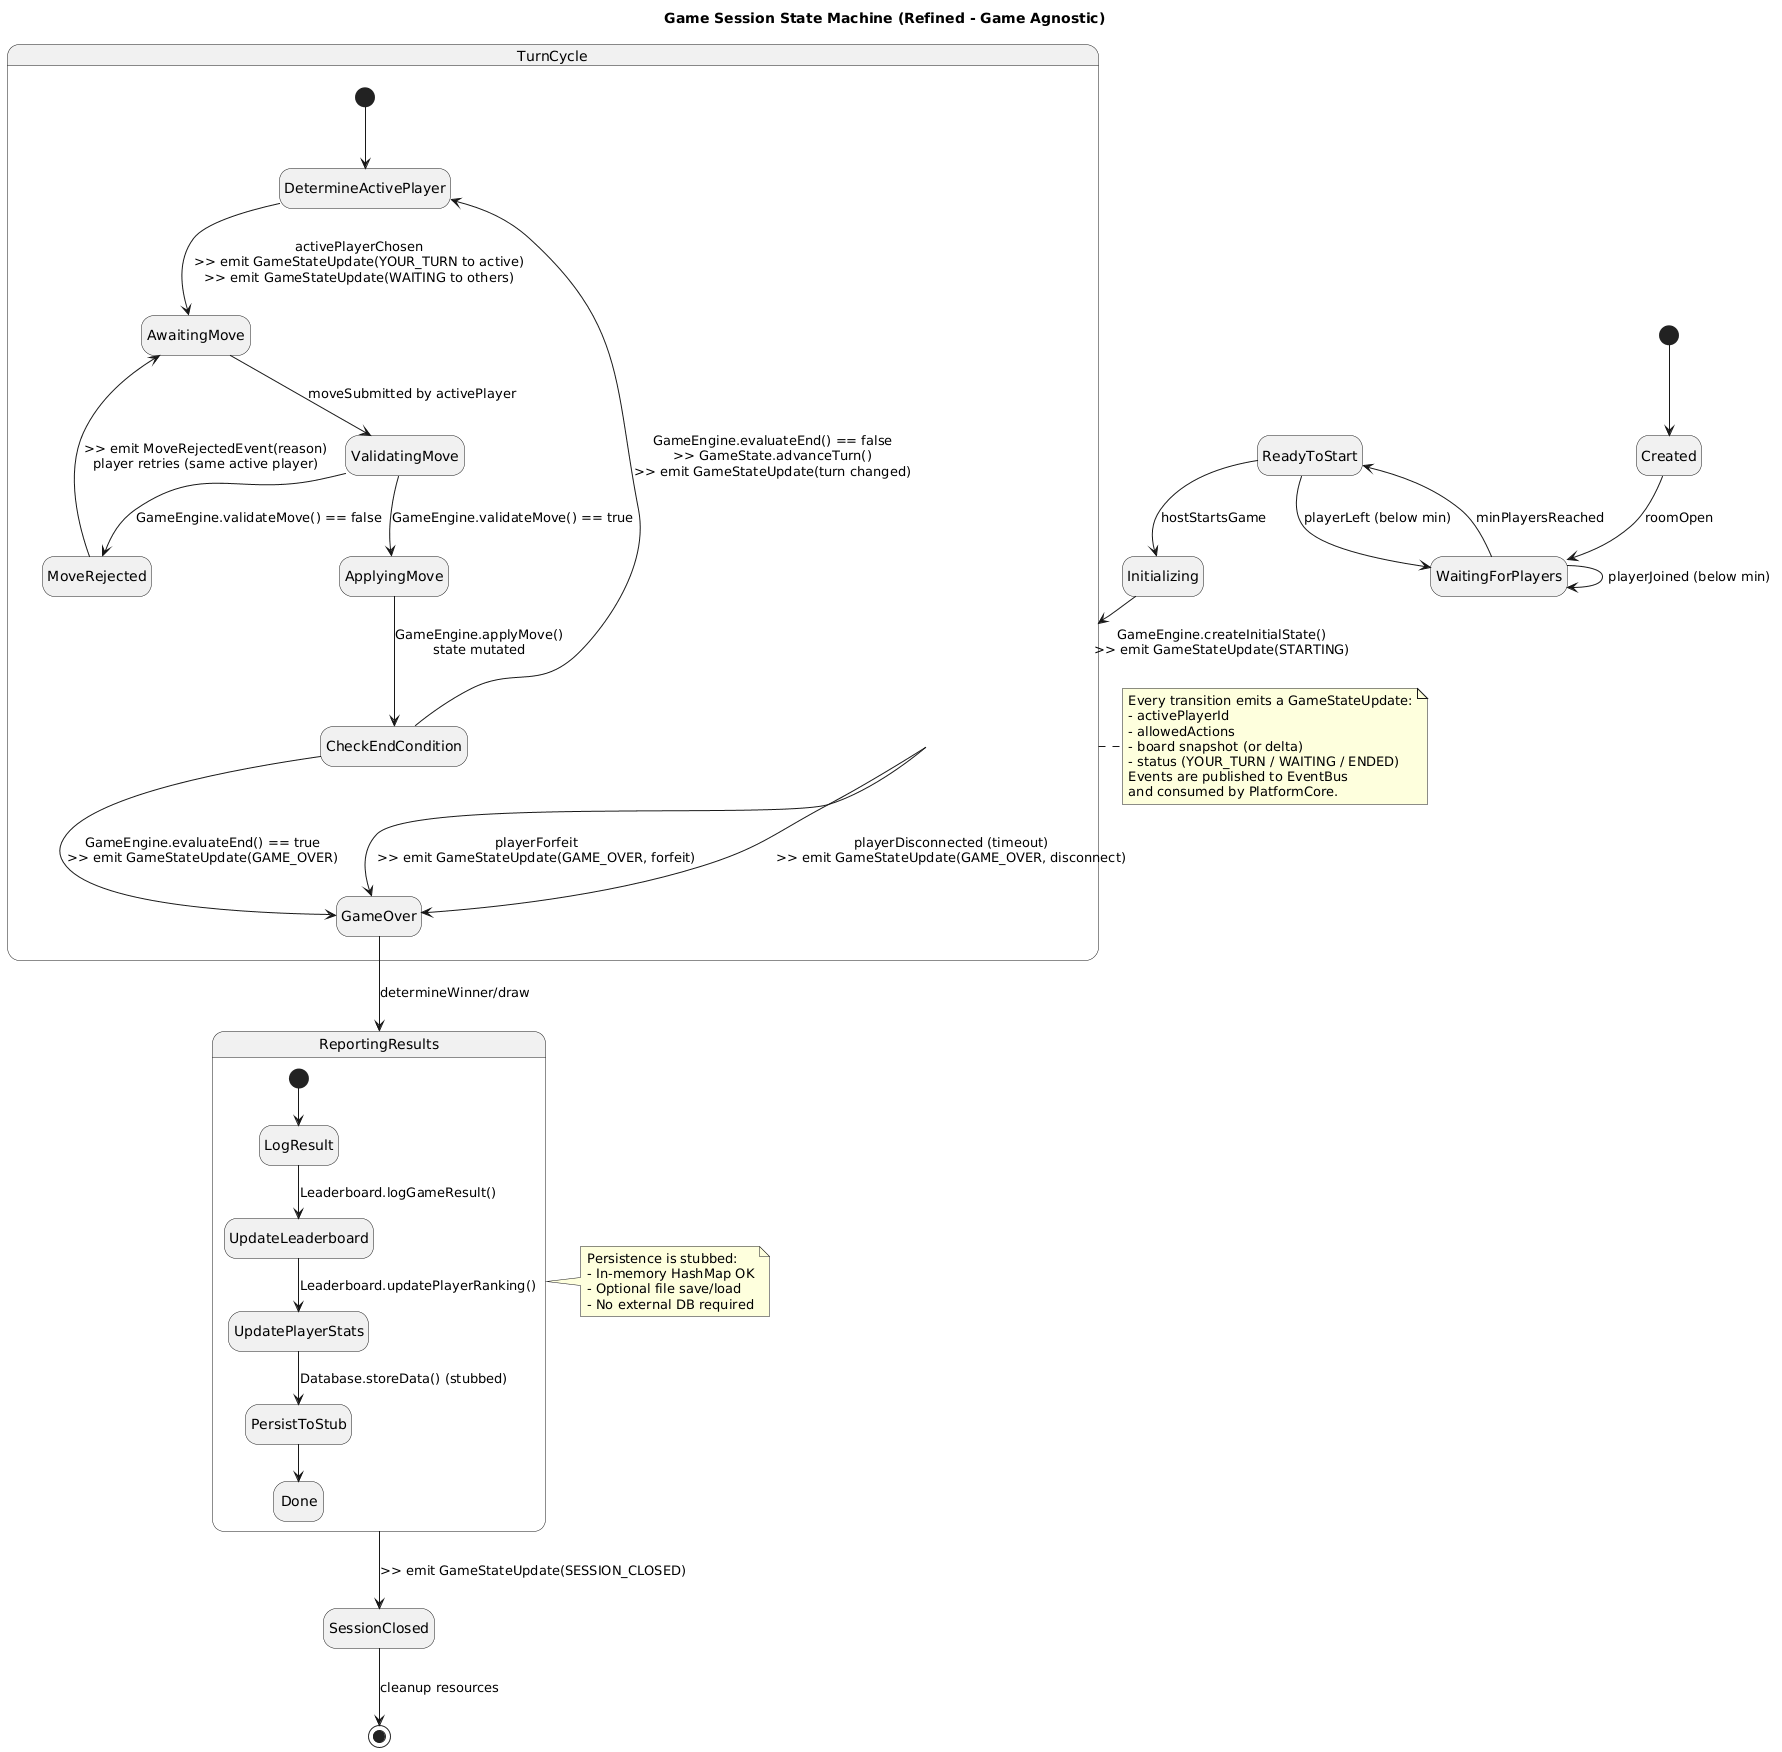

The diagram above was rendered by PlantUML. Its source (embedded in the PNG):
@startuml
title Game Session State Machine (Refined - Game Agnostic)
hide empty description

[*] --> Created

' ============================================================
' SESSION SETUP
' ============================================================
Created --> WaitingForPlayers : roomOpen
WaitingForPlayers --> WaitingForPlayers : playerJoined (below min)
WaitingForPlayers --> ReadyToStart : minPlayersReached
ReadyToStart --> WaitingForPlayers : playerLeft (below min)
ReadyToStart --> Initializing : hostStartsGame

Initializing --> TurnCycle : GameEngine.createInitialState()\n>> emit GameStateUpdate(STARTING)

' ============================================================
' TURN CYCLE (core game loop)
' ============================================================
state TurnCycle {
  [*] --> DetermineActivePlayer

  DetermineActivePlayer --> AwaitingMove : activePlayerChosen\n>> emit GameStateUpdate(YOUR_TURN to active)\n>> emit GameStateUpdate(WAITING to others)

  AwaitingMove --> ValidatingMove : moveSubmitted by activePlayer

  ValidatingMove --> MoveRejected : GameEngine.validateMove() == false
  MoveRejected --> AwaitingMove : >> emit MoveRejectedEvent(reason)\nplayer retries (same active player)

  ValidatingMove --> ApplyingMove : GameEngine.validateMove() == true
  ApplyingMove --> CheckEndCondition : GameEngine.applyMove()\nstate mutated

  CheckEndCondition --> DetermineActivePlayer : GameEngine.evaluateEnd() == false\n>> GameState.advanceTurn()\n>> emit GameStateUpdate(turn changed)

  CheckEndCondition --> GameOver : GameEngine.evaluateEnd() == true\n>> emit GameStateUpdate(GAME_OVER)
}

' ============================================================
' FORFEIT / DISCONNECT (stubbed)
' ============================================================
TurnCycle --> GameOver : playerForfeit\n>> emit GameStateUpdate(GAME_OVER, forfeit)
TurnCycle --> GameOver : playerDisconnected (timeout)\n>> emit GameStateUpdate(GAME_OVER, disconnect)

' ============================================================
' END OF GAME
' ============================================================
GameOver --> ReportingResults : determineWinner/draw

state ReportingResults {
  [*] --> LogResult
  LogResult --> UpdateLeaderboard : Leaderboard.logGameResult()
  UpdateLeaderboard --> UpdatePlayerStats : Leaderboard.updatePlayerRanking()
  UpdatePlayerStats --> PersistToStub : Database.storeData() (stubbed)
  PersistToStub --> Done
}

ReportingResults --> SessionClosed : >> emit GameStateUpdate(SESSION_CLOSED)
SessionClosed --> [*] : cleanup resources

' ============================================================
' NOTES
' ============================================================
note right of TurnCycle
  Every transition emits a GameStateUpdate:
  - activePlayerId
  - allowedActions
  - board snapshot (or delta)
  - status (YOUR_TURN / WAITING / ENDED)
  Events are published to EventBus
  and consumed by PlatformCore.
end note

note right of ReportingResults
  Persistence is stubbed:
  - In-memory HashMap OK
  - Optional file save/load
  - No external DB required
end note
@enduml